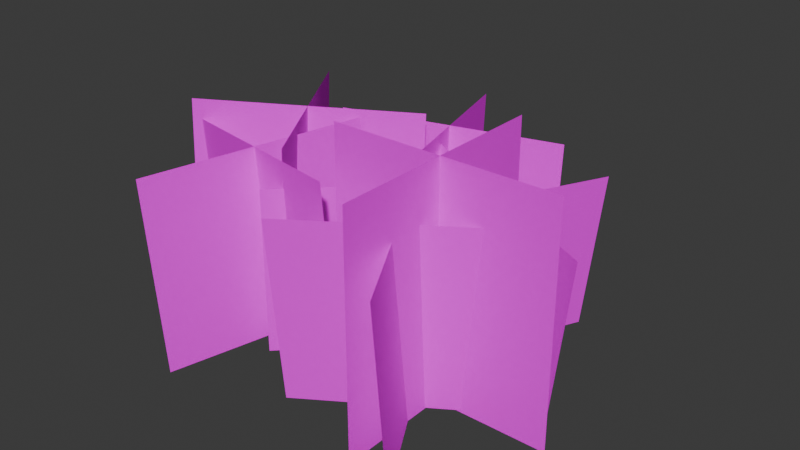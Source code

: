 # Source: GrassPatch01c.blend  (saved by Blender 4.2.66; exported with 4.5.12 LTS)
import bpy
from mathutils import Matrix  # noqa: F401  (used for matrix-valued properties, if any)

bpy.ops.wm.read_factory_settings(use_empty=True)
scene = bpy.context.scene
scene.name = 'Scene'

# ---- collections
col_collection = bpy.data.collections.new('Collection'); scene.collection.children.link(col_collection)

# ---- images (referenced by path relative to the original .blend; pixels are not part of the script)
import os
ASSET_DIR = os.environ.get("B2B_ASSET_DIR", "")  # directory of the original .blend (textures are referenced by path, not embedded)
HERE = os.path.dirname(os.path.abspath(__file__))  # packed textures are extracted next to this script under _unpacked/

def load_image(name, relpath, width, height, colorspace="sRGB"):
    """Load a texture the original file referenced (path relative to the .blend, or extracted next to this script)."""
    p = next((c for c in (os.path.join(HERE, relpath), os.path.join(ASSET_DIR, relpath)) if relpath and os.path.exists(c)), "")
    if p:
        img = bpy.data.images.load(p, check_existing=True)
        img.name = name
    else:  # same state as the original file: an image datablock whose file is absent (Cycles renders it pink)
        img = bpy.data.images.new(name, width, height)
        img.source = "FILE"
        img.filepath = "//" + (relpath or name)
    img.colorspace_settings.name = colorspace
    return img
img_grassatlas01_tga = load_image('GrassAtlas01.tga', 'GrassAtlas01.tga', 1024, 1024, 'sRGB')

# ---- materials (node trees are filled in below, after node groups)
mat_primary = bpy.data.materials.new('Primary')
mat_primary.alpha_threshold = 0.0
mat_primary.use_transparent_shadow = False
mat_primary.roughness = 0.5
mat_primary.line_color = (0.0, 0.0, 0.0, 1.0)

# ---- material node trees
mat_primary.use_nodes = True; mat_primary.node_tree.nodes.clear()
_N = mat_primary.node_tree.nodes; _L = mat_primary.node_tree.links
n0 = _N.new('ShaderNodeOutputMaterial'); n0.name = 'Material Output'; n0.location = (300, 300)
n1 = _N.new('ShaderNodeBsdfPrincipled'); n1.name = 'Principled BSDF'; n1.location = (10, 300)
n1.inputs[3].default_value = 1.45
n1.inputs[13].default_value = 0.005
n2 = _N.new('ShaderNodeTexImage'); n2.name = 'Image Texture'; n2.location = (-280, 280)
n2.image = img_grassatlas01_tga
n2.interpolation = 'Closest'
_L.new(n1.outputs[0], n0.inputs[0])
_L.new(n2.outputs[0], n1.inputs[0])
n0.is_active_output = True

# ---- world
world_world = bpy.data.worlds.new('World'); scene.world = world_world
world_world.use_nodes = True; world_world.node_tree.nodes.clear()
_N = world_world.node_tree.nodes; _L = world_world.node_tree.links
n0 = _N.new('ShaderNodeOutputWorld'); n0.name = 'World Output'; n0.location = (300, 300)
n1 = _N.new('ShaderNodeBackground'); n1.name = 'Background'; n1.location = (10, 300)
n1.inputs[0].default_value = (0.05088, 0.05088, 0.05088, 1.0)
_L.new(n1.outputs[0], n0.inputs[0])
n0.is_active_output = True
world_world.color = (0.05088, 0.05088, 0.05088)
world_world.use_sun_shadow = False
world_world.sun_shadow_jitter_overblur = 0.0

# ---- meshes
me_plane = bpy.data.meshes.new('Plane')
me_plane.from_pydata([(0.3536, -0.3536, 0.7393), (0.3536, -0.3536, 0.0), (-0.3536, 0.3536, 0.7393), (-0.3536, 0.3536, 0.0), (0.3536, 0.3536, 0.7393), (0.3536, 0.3536, 2.98e-08), (-0.3536, -0.3536, 0.7393), (-0.3536, -0.3536, 2.98e-08), (0.8389, 0.0337, 0.6804), (0.7633, 0.02605, -0.03458), (-0.07755, 0.4273, 0.7527), (-0.1531, 0.4197, 0.03768), (0.5769, 0.6902, 0.7011), (0.5013, 0.6825, -0.01392), (0.1845, -0.2291, 0.732), (0.1089, -0.2368, 0.01702), (0.39, -0.6831, 2.98e-08), (0.39, -0.6831, 1.033), (0.39, 0.3169, 2.98e-08), (0.39, 0.3169, 1.033), (-0.11, -0.1831, 0.0), (-0.11, -0.1831, 1.033), (0.89, -0.1831, 0.0), (0.89, -0.1831, 1.033), (-0.5894, 0.3341, 0.009843), (-0.5925, 0.3874, 0.799), (0.3636, 0.6366, -0.00809), (0.3605, 0.6899, 0.7811), (-0.2645, 0.961, -0.02732), (-0.2675, 1.014, 0.7619), (0.03857, 0.009686, 0.02908), (0.0355, 0.06295, 0.8183), (-0.01821, -0.3627, 0.876), (0.05295, -0.3576, 0.03716), (-0.9815, -0.1039, 0.8045), (-0.9103, -0.09876, -0.03441), (-0.3708, 0.2497, 0.8498), (-0.2996, 0.2548, 0.01096), (-0.6289, -0.7162, 0.8307), (-0.5577, -0.7111, -0.008213), (-0.2933, -0.2812, 0.9033), (-0.2933, -0.3223, 0.01773), (-0.8336, 0.5596, 0.8687), (-0.8336, 0.5184, -0.01688), (-0.1427, 0.4091, 0.8749), (-0.1427, 0.368, -0.01069), (-0.9842, -0.1307, 0.8971), (-0.9842, -0.1719, 0.01154), (0.7612, -0.08418, 0.8245), (0.7803, -0.02958, 0.02275), (-0.1084, -0.576, 0.7807), (-0.08933, -0.5214, -0.02108), (0.07968, 0.1044, 0.8215), (0.09879, 0.159, 0.01973), (0.5731, -0.7646, 0.7837), (0.5922, -0.71, -0.01806)], [], [(0, 1, 3, 2), (4, 5, 7, 6), (8, 9, 11, 10), (12, 13, 15, 14), (19, 18, 16, 17), (23, 22, 20, 21), (27, 26, 24, 25), (31, 30, 28, 29), (32, 33, 35, 34), (36, 37, 39, 38), (40, 41, 43, 42), (44, 45, 47, 46), (48, 49, 51, 50), (52, 53, 55, 54)])
_uv = me_plane.uv_layers.new(name='UVMap')
_uv.uv.foreach_set('vector', [0.5, 1.0, 0.5, 0.0, 1.0, 0.0, 1.0, 1.0, 0.5, 1.0, 0.5, 0.0, 1.0, 0.0, 1.0, 1.0, 0.0, 1.0, 0.0, 0.0, 0.5, 0.0, 0.5, 1.0, 0.0, 1.0, 0.0, 0.0, 0.5, 0.0, 0.5, 1.0, 0.5, 1.0, 0.5, 0.0, 1.0, 0.0, 1.0, 1.0, 0.5, 1.0, 0.5, 0.0, 1.0, 0.0, 1.0, 1.0, 0.5, 1.0, 0.5, 0.0, 1.0, 0.0, 1.0, 1.0, 0.5, 1.0, 0.5, 0.0, 1.0, 0.0, 1.0, 1.0, 0.5, 1.0, 0.5, 0.0, 1.0, 0.0, 1.0, 1.0, 0.5, 1.0, 0.5, 0.0, 1.0, 0.0, 1.0, 1.0, 0.0, 1.0, 0.0, 0.0, 0.5, 0.0, 0.5, 1.0, 0.0, 1.0, 0.0, 0.0, 0.5, 0.0, 0.5, 1.0, 0.0, 1.0, 0.0, 0.0, 0.5, 0.0, 0.5, 1.0, 0.0, 1.0, 0.0, 0.0, 0.5, 0.0, 0.5, 1.0])
me_plane.materials.append(mat_primary)
me_plane.update()

# ---- objects
ob_grasspatch01a = bpy.data.objects.new('GrassPatch01a', me_plane)

# ---- transforms, parenting, visibility, modifiers, constraints
ob_grasspatch01a.location = (0.0, 0.0, 0.0)

# ---- collection membership
col_collection.objects.link(ob_grasspatch01a)

# ---- scene / render settings (as saved in the file)
scene.frame_start = 1; scene.frame_end = 250; scene.frame_set(1)
scene.render.engine = 'BLENDER_EEVEE_NEXT'
scene.cycles.sampling_pattern = 'TABULATED_SOBOL'
bpy.context.view_layer.update()

# ---- added for rendering (the .blend has no active camera and no usable light): camera, sun
cam_auto = bpy.data.cameras.new('AutoCamera')
cam_auto.lens = 50.0
cam_auto.sensor_width = 36.0
cam_auto.clip_end = 1000.0
ob_auto_camera = bpy.data.objects.new('AutoCamera', cam_auto)
scene.collection.objects.link(ob_auto_camera)
ob_auto_camera.location = (2.53946, -2.97904, 2.56822)
ob_auto_camera.rotation_euler = (1.09748, -7.21219e-08, 0.694738)
scene.camera = ob_auto_camera
light_auto_sun = bpy.data.lights.new('AutoSun', 'SUN')
light_auto_sun.energy = 3.0
light_auto_sun.angle = 0.0523599
ob_auto_sun = bpy.data.objects.new('AutoSun', light_auto_sun)
scene.collection.objects.link(ob_auto_sun)
ob_auto_sun.rotation_euler = (0.872665, 0.174533, 0.523599)
bpy.context.view_layer.update()
